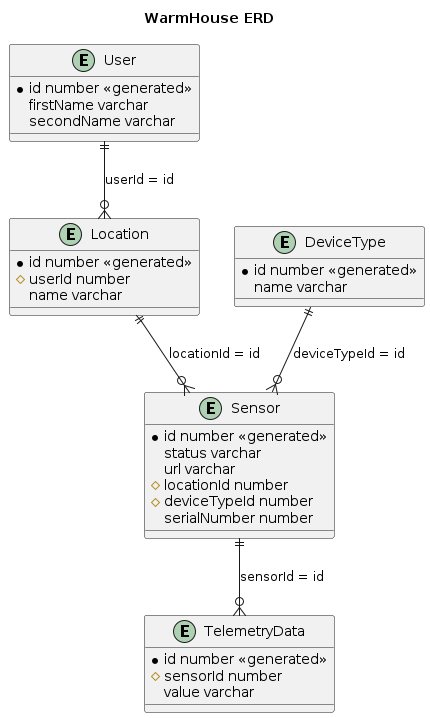

The diagram above was rendered by PlantUML. Its source (embedded in the PNG):
@startuml
title WarmHouse ERD

top to bottom direction

entity "User" as user {
  *id number <<generated>>
  firstName varchar
  secondName varchar
}

entity "Location" as location {
  *id number <<generated>>
  #userId number
  name varchar
}

entity "Sensor" as sensor {
  *id number <<generated>>
  status varchar
  url varchar
  #locationId number
  #deviceTypeId number
  serialNumber number
}

entity "DeviceType" as deviceType {
  *id number <<generated>>
  name varchar
}

entity "TelemetryData" as telemetryData {
  *id number <<generated>>
  #sensorId number
  value varchar
}

user ||--o{ location : "userId = id"
location ||--o{ sensor : "locationId = id"
deviceType ||--o{ sensor : "deviceTypeId = id"

sensor ||--o{ telemetryData : "sensorId = id"


@enduml